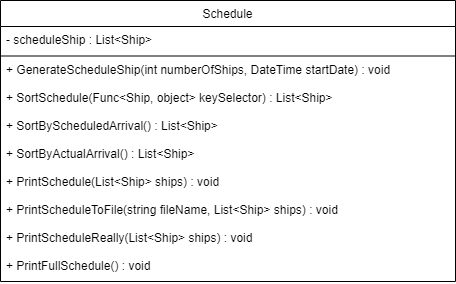

The diagram above was exported from draw.io. Its source (the exported page's mxGraphModel, read from the mxfile embedded in the PNG):
<mxGraphModel dx="2459" dy="669" grid="0" gridSize="10" guides="0" tooltips="1" connect="1" arrows="1" fold="1" page="1" pageScale="1" pageWidth="1169" pageHeight="827" math="0" shadow="0">
  <root>
    <mxCell id="WIyWlLk6GJQsqaUBKTNV-0" />
    <mxCell id="WIyWlLk6GJQsqaUBKTNV-1" parent="WIyWlLk6GJQsqaUBKTNV-0" />
    <mxCell id="zkfFHV4jXpPFQw0GAbJ--0" value="Schedule" style="swimlane;fontStyle=0;align=center;verticalAlign=top;childLayout=stackLayout;horizontal=1;startSize=26;horizontalStack=0;resizeParent=1;resizeLast=0;collapsible=1;marginBottom=0;rounded=0;shadow=0;strokeWidth=1;" parent="WIyWlLk6GJQsqaUBKTNV-1" vertex="1">
      <mxGeometry x="-632" y="32" width="455" height="281" as="geometry">
        <mxRectangle x="-656" y="42" width="160" height="26" as="alternateBounds" />
      </mxGeometry>
    </mxCell>
    <mxCell id="UHBOaMCUEMPZxtqwwTfS-5" value="- scheduleShip : List&lt;Ship&gt;" style="text;align=left;verticalAlign=top;spacingLeft=4;spacingRight=4;overflow=hidden;rotatable=0;points=[[0,0.5],[1,0.5]];portConstraint=eastwest;" parent="zkfFHV4jXpPFQw0GAbJ--0" vertex="1">
      <mxGeometry y="26" width="455" height="29" as="geometry" />
    </mxCell>
    <mxCell id="zkfFHV4jXpPFQw0GAbJ--4" value="" style="line;html=1;strokeWidth=1;align=left;verticalAlign=middle;spacingTop=-1;spacingLeft=3;spacingRight=3;rotatable=0;labelPosition=right;points=[];portConstraint=eastwest;" parent="zkfFHV4jXpPFQw0GAbJ--0" vertex="1">
      <mxGeometry y="55" width="455" height="1" as="geometry" />
    </mxCell>
    <mxCell id="EtCBlFoSebAKeMdjFQq1-0" value="+ GenerateScheduleShip(int numberOfShips, DateTime startDate) : void &#10;&#10; + SortSchedule(Func&lt;Ship, object&gt; keySelector) : List&lt;Ship&gt;&#10;&#10; + SortByScheduledArrival() : List&lt;Ship&gt;&#10;&#10; + SortByActualArrival() : List&lt;Ship&gt;&#10;&#10; + PrintSchedule(List&lt;Ship&gt; ships) : void&#10;&#10; + PrintScheduleToFile(string fileName, List&lt;Ship&gt; ships) : void&#10;&#10; + PrintScheduleReally(List&lt;Ship&gt; ships) : void &#10;&#10; + PrintFullSchedule() : void" style="text;align=left;verticalAlign=top;spacingLeft=4;spacingRight=4;overflow=hidden;rotatable=0;points=[[0,0.5],[1,0.5]];portConstraint=eastwest;" parent="zkfFHV4jXpPFQw0GAbJ--0" vertex="1">
      <mxGeometry y="56" width="455" height="224" as="geometry" />
    </mxCell>
  </root>
</mxGraphModel>